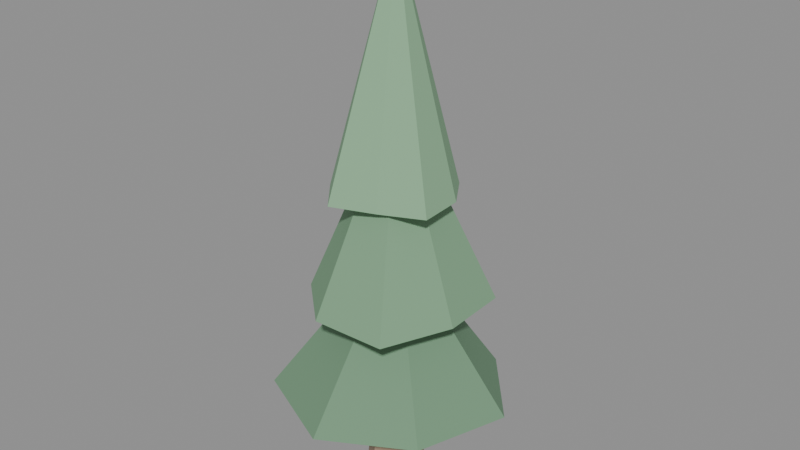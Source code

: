 # Source: tree.blend  (saved by Blender 5.2.45; exported with 4.5.12 LTS)
import bpy
from mathutils import Matrix  # noqa: F401  (used for matrix-valued properties, if any)

bpy.ops.wm.read_factory_settings(use_empty=True)
scene = bpy.context.scene
scene.name = 'Scene'

# ---- materials (node trees are filled in below, after node groups)
mat_trunk = bpy.data.materials.new('Trunk')
mat_leaf0 = bpy.data.materials.new('Leaf0')
mat_leaf1 = bpy.data.materials.new('Leaf1')
mat_leaf2 = bpy.data.materials.new('Leaf2')

# ---- material node trees
mat_trunk.use_nodes = True; mat_trunk.node_tree.nodes.clear()
_N = mat_trunk.node_tree.nodes; _L = mat_trunk.node_tree.links
n0 = _N.new('ShaderNodeBsdfPrincipled'); n0.name = 'Principled BSDF'; n0.location = (-200, 100)
n0.inputs[0].default_value = (0.36, 0.26, 0.18, 1.0)
n0.inputs[2].default_value = 0.9
n0.inputs[10].default_value = 0.005
n1 = _N.new('ShaderNodeOutputMaterial'); n1.name = 'Material Output'; n1.location = (200, 100)
_L.new(n0.outputs[0], n1.inputs[0])
n1.is_active_output = True
mat_leaf0.use_nodes = True; mat_leaf0.node_tree.nodes.clear()
_N = mat_leaf0.node_tree.nodes; _L = mat_leaf0.node_tree.links
n0 = _N.new('ShaderNodeBsdfPrincipled'); n0.name = 'Principled BSDF'; n0.location = (-200, 100)
n0.inputs[0].default_value = (0.16, 0.3, 0.18, 1.0)
n0.inputs[2].default_value = 0.9
n0.inputs[10].default_value = 0.005
n1 = _N.new('ShaderNodeOutputMaterial'); n1.name = 'Material Output'; n1.location = (200, 100)
_L.new(n0.outputs[0], n1.inputs[0])
n1.is_active_output = True
mat_leaf1.use_nodes = True; mat_leaf1.node_tree.nodes.clear()
_N = mat_leaf1.node_tree.nodes; _L = mat_leaf1.node_tree.links
n0 = _N.new('ShaderNodeBsdfPrincipled'); n0.name = 'Principled BSDF'; n0.location = (-200, 100)
n0.inputs[0].default_value = (0.2, 0.37, 0.22, 1.0)
n0.inputs[2].default_value = 0.9
n0.inputs[10].default_value = 0.005
n1 = _N.new('ShaderNodeOutputMaterial'); n1.name = 'Material Output'; n1.location = (200, 100)
_L.new(n0.outputs[0], n1.inputs[0])
n1.is_active_output = True
mat_leaf2.use_nodes = True; mat_leaf2.node_tree.nodes.clear()
_N = mat_leaf2.node_tree.nodes; _L = mat_leaf2.node_tree.links
n0 = _N.new('ShaderNodeBsdfPrincipled'); n0.name = 'Principled BSDF'; n0.location = (-200, 100)
n0.inputs[0].default_value = (0.25, 0.45, 0.27, 1.0)
n0.inputs[2].default_value = 0.9
n0.inputs[10].default_value = 0.005
n1 = _N.new('ShaderNodeOutputMaterial'); n1.name = 'Material Output'; n1.location = (200, 100)
_L.new(n0.outputs[0], n1.inputs[0])
n1.is_active_output = True

# ---- meshes
me_trunkmesh = bpy.data.meshes.new('TrunkMesh')
me_trunkmesh.from_pydata([(0.5923, 0.1832, 0.0), (0.1375, 0.6046, 0.0), (-0.4548, 0.4213, 0.0), (-0.5923, -0.1832, 0.0), (-0.1375, -0.6046, 0.0), (0.4548, -0.4213, 0.0), (0.3821, 0.1182, 1.44), (0.0887, 0.39, 1.44), (-0.2934, 0.2718, 1.44), (-0.3821, -0.1182, 1.44), (-0.0887, -0.39, 1.44), (0.2934, -0.2718, 1.44), (0.2484, 0.07684, 3.2), (0.05765, 0.2535, 3.2), (-0.1907, 0.1767, 3.2), (-0.2484, -0.07684, 3.2), (-0.05765, -0.2535, 3.2), (0.1907, -0.1767, 3.2), (0.0, 0.0, 0.0), (0.0, 0.0, 3.2)], [], [(0, 1, 7, 6), (1, 2, 8, 7), (2, 3, 9, 8), (3, 4, 10, 9), (4, 5, 11, 10), (5, 0, 6, 11), (6, 7, 13, 12), (7, 8, 14, 13), (8, 9, 15, 14), (9, 10, 16, 15), (10, 11, 17, 16), (11, 6, 12, 17), (0, 1, 18), (1, 2, 18), (2, 3, 18), (3, 4, 18), (4, 5, 18), (5, 0, 18), (12, 19, 13), (13, 19, 14), (14, 19, 15), (15, 19, 16), (16, 19, 17), (17, 19, 12)])
me_trunkmesh.materials.append(mat_trunk)
me_trunkmesh.update()
me_foliage0mesh = bpy.data.meshes.new('Foliage0Mesh')
me_foliage0mesh.from_pydata([(0.0, 0.0, 4.907), (2.186, 0.443, 1.76), (0.9671, 1.889, 1.76), (-1.002, 2.218, 1.76), (-2.009, 0.5105, 1.76), (-1.882, -1.427, 1.76), (-0.05504, -2.256, 1.76), (1.582, -1.326, 1.76), (0.0, 0.0, 1.76)], [], [(0, 1, 2), (1, 8, 2), (0, 2, 3), (2, 8, 3), (0, 3, 4), (3, 8, 4), (0, 4, 5), (4, 8, 5), (0, 5, 6), (5, 8, 6), (0, 6, 7), (6, 8, 7), (0, 7, 1), (7, 8, 1)])
me_foliage0mesh.materials.append(mat_leaf0)
me_foliage0mesh.update()
me_foliage1mesh = bpy.data.meshes.new('Foliage1Mesh')
me_foliage1mesh.from_pydata([(0.0, 0.0, 7.653), (1.538, 0.9427, 3.82), (0.368, 1.534, 3.82), (-0.9242, 1.507, 3.82), (-1.55, 0.3717, 3.82), (-1.367, -0.8382, 3.82), (-0.4114, -1.715, 3.82), (1.023, -1.668, 3.82), (1.575, -0.3777, 3.82), (0.0, 0.0, 3.82)], [], [(0, 1, 2), (1, 9, 2), (0, 2, 3), (2, 9, 3), (0, 3, 4), (3, 9, 4), (0, 4, 5), (4, 9, 5), (0, 5, 6), (5, 9, 6), (0, 6, 7), (6, 9, 7), (0, 7, 8), (7, 9, 8), (0, 8, 1), (8, 9, 1)])
me_foliage1mesh.materials.append(mat_leaf1)
me_foliage1mesh.update()
me_foliage2mesh = bpy.data.meshes.new('Foliage2Mesh')
me_foliage2mesh.from_pydata([(0.0, 0.0, 10.4), (0.6995, 0.8815, 5.88), (-0.03434, 1.256, 5.88), (-0.9024, 1.018, 5.88), (-1.227, 0.1819, 5.88), (-1.007, -0.6185, 5.88), (-0.433, -1.299, 5.88), (0.3926, -0.9933, 5.88), (1.171, -0.6338, 5.88), (1.124, 0.2299, 5.88), (0.0, 0.0, 5.88)], [], [(0, 1, 2), (1, 10, 2), (0, 2, 3), (2, 10, 3), (0, 3, 4), (3, 10, 4), (0, 4, 5), (4, 10, 5), (0, 5, 6), (5, 10, 6), (0, 6, 7), (6, 10, 7), (0, 7, 8), (7, 10, 8), (0, 8, 9), (8, 10, 9), (0, 9, 1), (9, 10, 1)])
me_foliage2mesh.materials.append(mat_leaf2)
me_foliage2mesh.update()

# ---- objects
ob_trunk = bpy.data.objects.new('Trunk', me_trunkmesh)
ob_foliage0 = bpy.data.objects.new('Foliage0', me_foliage0mesh)
ob_foliage1 = bpy.data.objects.new('Foliage1', me_foliage1mesh)
ob_foliage2 = bpy.data.objects.new('Foliage2', me_foliage2mesh)

# ---- transforms, parenting, visibility, modifiers, constraints
ob_trunk.location = (0.0, 0.0, 0.0)
ob_foliage0.location = (0.0, 0.0, 0.0)
ob_foliage1.location = (0.0, 0.0, 0.0)
ob_foliage2.location = (0.0, 0.0, 0.0)

# ---- collection membership
scene.collection.objects.link(ob_trunk)
scene.collection.objects.link(ob_foliage0)
scene.collection.objects.link(ob_foliage1)
scene.collection.objects.link(ob_foliage2)

# ---- scene / render settings (as saved in the file)
scene.frame_start = 1; scene.frame_end = 250; scene.frame_set(1)
scene.render.engine = 'BLENDER_EEVEE_NEXT'
scene.render.bake_bias = 0.0
scene.render.bake_samples = 0
scene.render.compositor_device = 'GPU'
scene.eevee.use_volume_custom_range = False
scene.eevee.fast_gi_thickness_near = 0.1
scene.eevee.fast_gi_thickness_far = 0.0
scene.eevee.ray_tracing_options.screen_trace_thickness = 0.1
bpy.context.view_layer.update()

# ---- added for rendering (the .blend has no active camera and no usable light): camera, sun + grey world if the file has none
cam_auto = bpy.data.cameras.new('AutoCamera')
cam_auto.lens = 50.0
cam_auto.sensor_width = 36.0
cam_auto.clip_end = 1000.0
ob_auto_camera = bpy.data.objects.new('AutoCamera', cam_auto)
scene.collection.objects.link(ob_auto_camera)
ob_auto_camera.location = (11.2589, -13.4236, 14.1367)
ob_auto_camera.rotation_euler = (1.09748, -7.21219e-08, 0.694738)
scene.camera = ob_auto_camera
light_auto_sun = bpy.data.lights.new('AutoSun', 'SUN')
light_auto_sun.energy = 3.0
light_auto_sun.angle = 0.0523599
ob_auto_sun = bpy.data.objects.new('AutoSun', light_auto_sun)
scene.collection.objects.link(ob_auto_sun)
ob_auto_sun.rotation_euler = (0.872665, 0.174533, 0.523599)
if scene.world is None:
    world_auto = bpy.data.worlds.new('AutoWorld')
    world_auto.color = (0.3, 0.3, 0.3)
    scene.world = world_auto
bpy.context.view_layer.update()
